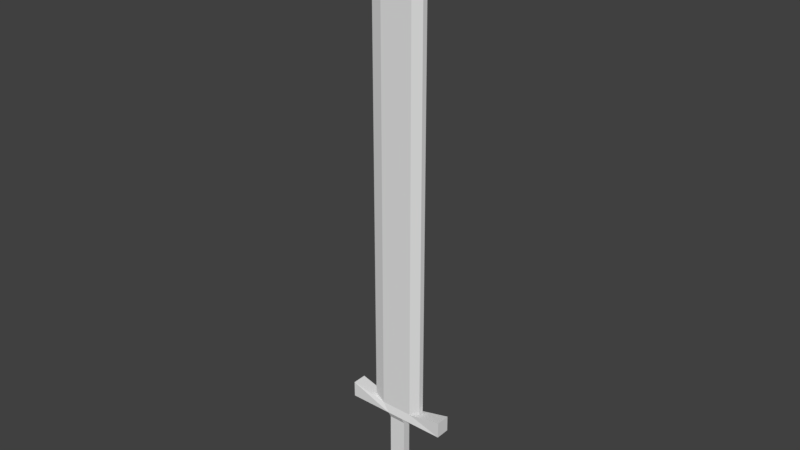 # Source: LapuLapuGoldenSword.blend  (saved by Blender 2.78.0; exported with 4.5.12 LTS)
import bpy
from mathutils import Matrix  # noqa: F401  (used for matrix-valued properties, if any)

bpy.ops.wm.read_factory_settings(use_empty=True)
scene = bpy.context.scene
scene.name = 'Scene'

# ---- collections
col_collection_1 = bpy.data.collections.new('Collection 1'); scene.collection.children.link(col_collection_1)

# ---- materials (node trees are filled in below, after node groups)
mat_material = bpy.data.materials.new('Material')
mat_material.alpha_threshold = 0.0
mat_material.use_transparent_shadow = False
mat_material.roughness = 0.5
mat_material.line_color = (0.0, 0.0, 0.0, 1.0)

# ---- material node trees

# ---- world
world_world = bpy.data.worlds.new('World'); scene.world = world_world
world_world.color = (0.05088, 0.05088, 0.05088)
world_world.use_sun_shadow = False
world_world.sun_shadow_jitter_overblur = 0.0
world_world.cycles.sampling_method = 'MANUAL'

# ---- meshes
me_cube = bpy.data.meshes.new('Cube')
me_cube.from_pydata([(0.09503, 0.0809, -0.4812), (0.09503, -0.0809, -0.4812), (-0.09503, -0.0809, -0.4812), (-0.09503, 0.0809, -0.4812), (0.09503, 0.0809, 0.4812), (0.09503, -0.0809, 0.4812), (-0.09503, -0.0809, 0.4812), (-0.09503, 0.0809, 0.4812), (0.09503, 0.0809, -0.5857), (0.09503, -0.0809, -0.5857), (-0.09503, 0.0809, -0.5857), (-0.09503, -0.0809, -0.5857), (0.137, 0.1229, -0.4812), (0.137, -0.1229, -0.4812), (-0.137, 0.1229, -0.4812), (-0.137, -0.1229, -0.4812), (0.137, 0.1229, -0.5857), (0.137, -0.1229, -0.5857), (-0.137, 0.1229, -0.5857), (-0.137, -0.1229, -0.5857), (0.1832, 0.05845, 0.5714), (0.1832, -0.06063, 0.5714), (-0.1832, 0.05845, 0.5714), (-0.1832, -0.06063, 0.5714), (0.5912, 0.0809, 0.4812), (0.5912, -0.0809, 0.4812), (0.5912, 0.0809, 0.6606), (0.5912, -0.0809, 0.6606), (-0.5912, -0.0809, 0.4812), (-0.5912, 0.0809, 0.4812), (-0.5912, -0.0809, 0.6606), (-0.5912, 0.0809, 0.6606), (0.1832, 0.05845, 0.922), (0.1832, -0.06063, 0.922), (-0.1832, 0.05845, 0.922), (-0.1832, -0.06063, 0.922), (0.1832, 0.05845, 2.487), (0.1832, -0.06063, 2.487), (-0.1832, 0.05845, 2.487), (-0.1832, -0.06063, 2.487), (0.1832, 0.05845, 5.631), (0.1832, -0.06063, 5.631), (-0.1832, 0.05845, 5.631), (-0.1832, -0.06063, 5.631), (0.03709, 0.01097, 6.171), (0.2941, 0.02908, 0.922), (0.2941, -0.02908, 0.606), (0.2941, 0.02908, 0.606), (0.2941, -0.02908, 0.922), (0.2941, 0.02908, 2.487), (0.2941, -0.02908, 2.487), (0.2941, 0.02908, 5.631), (0.2941, -0.02908, 5.631), (-0.3163, -0.02534, 0.606), (-0.3163, 0.02534, 0.606), (-0.3163, -0.02534, 0.922), (-0.3163, 0.02534, 0.922), (-0.3163, -0.02534, 2.487), (-0.3163, 0.02534, 2.487), (-0.3163, -0.02534, 5.631), (-0.3163, 0.02534, 5.631), (0.03709, -0.01097, 6.171), (-0.04568, 0.01097, 6.171), (-0.04568, -0.01097, 6.171), (0.06214, 0.003135, 6.171), (0.06214, -0.003135, 6.171), (-0.07573, -0.002732, 6.171), (-0.07573, 0.002732, 6.171), (0.09503, 0.04467, 0.4083), (0.09503, -0.04467, 0.4083), (-0.09503, -0.04467, 0.4083), (-0.09503, 0.04467, 0.4083), (0.09503, 0.04467, -0.3766), (0.09503, -0.04467, -0.3766), (-0.09503, -0.04467, -0.3766), (-0.09503, 0.04467, -0.3766)], [], [(1, 2, 15, 13), (7, 6, 28, 29), (68, 4, 5, 69), (69, 5, 6, 70), (70, 6, 7, 71), (72, 0, 3, 75), (8, 9, 11, 10), (11, 9, 17, 19), (2, 3, 14, 15), (0, 1, 13, 12), (12, 13, 17, 16), (15, 14, 18, 19), (13, 15, 19, 17), (14, 12, 16, 18), (9, 8, 16, 17), (3, 0, 12, 14), (10, 11, 19, 18), (8, 10, 18, 16), (23, 21, 33, 35), (4, 7, 22, 20), (6, 5, 21, 23), (4, 20, 26, 24), (25, 24, 26, 27), (20, 21, 27, 26), (21, 5, 25, 27), (5, 4, 24, 25), (29, 28, 30, 31), (6, 23, 30, 28), (22, 7, 29, 31), (23, 22, 31, 30), (35, 33, 37, 39), (36, 40, 51, 49), (39, 43, 59, 57), (20, 22, 34, 32), (35, 39, 57, 55), (33, 21, 46, 48), (38, 34, 56, 58), (32, 34, 38, 36), (43, 41, 61, 63), (36, 38, 42, 40), (39, 37, 41, 43), (20, 32, 45, 47), (48, 45, 49, 50), (60, 59, 66, 67), (41, 52, 65, 61), (52, 51, 64, 65), (46, 47, 45, 48), (50, 49, 51, 52), (21, 20, 47, 46), (42, 60, 67, 62), (32, 36, 49, 45), (41, 37, 50, 52), (37, 33, 48, 50), (54, 53, 55, 56), (58, 57, 59, 60), (56, 55, 57, 58), (34, 22, 54, 56), (23, 35, 55, 53), (22, 23, 53, 54), (42, 38, 58, 60), (40, 42, 62, 44), (51, 40, 44, 64), (59, 43, 63, 66), (63, 61, 65, 64, 44, 62, 67, 66), (4, 68, 71, 7), (74, 70, 71, 75), (73, 69, 70, 74), (72, 68, 69, 73), (0, 72, 73, 1), (1, 73, 74, 2), (2, 74, 75, 3), (68, 72, 75, 71)])
_uv = me_cube.uv_layers.new(name='UVMap')
_uv.uv.foreach_set('vector', [0.5153, 0.2767, 0.4808, 0.2767, 0.4732, 0.2686, 0.5229, 0.2686, 0.7031, 0.2491, 0.7399, 0.2491, 0.7399, 0.2932, 0.7031, 0.2932, 0.8394, 0.2464, 0.8474, 0.2529, 0.8115, 0.2529, 0.8195, 0.2464, 0.5153, 0.4508, 0.5153, 0.4666, 0.4808, 0.4666, 0.4808, 0.4508, 0.7316, 0.2426, 0.7399, 0.2491, 0.7031, 0.2491, 0.7113, 0.2426, 0.4872, 0.6886, 0.4866, 0.6668, 0.5216, 0.6658, 0.5221, 0.6876, 0.6473, 0.2421, 0.6032, 0.2421, 0.6032, 0.1902, 0.6473, 0.1902, 0.4808, 0.2401, 0.5153, 0.2401, 0.5229, 0.2482, 0.4732, 0.2482, 0.7399, 0.1636, 0.7031, 0.1636, 0.6935, 0.1599, 0.7494, 0.1599, 0.8474, 0.1674, 0.8115, 0.1674, 0.8022, 0.1637, 0.8567, 0.1637, 0.8567, 0.1637, 0.8022, 0.1637, 0.8022, 0.1544, 0.8567, 0.1544, 0.7494, 0.1599, 0.6935, 0.1599, 0.6935, 0.1506, 0.7494, 0.1506, 0.5229, 0.2686, 0.4732, 0.2686, 0.4732, 0.2482, 0.5229, 0.2482, 0.5291, 0.6573, 0.4787, 0.6588, 0.4782, 0.6382, 0.5286, 0.6368, 0.8115, 0.1507, 0.8474, 0.1507, 0.8567, 0.1544, 0.8022, 0.1544, 0.5216, 0.6658, 0.4866, 0.6668, 0.4787, 0.6588, 0.5291, 0.6573, 0.7031, 0.1469, 0.7399, 0.1469, 0.7494, 0.1506, 0.6935, 0.1506, 0.4857, 0.6297, 0.5206, 0.6287, 0.5286, 0.6368, 0.4782, 0.6382, 0.6884, 0.4512, 0.8021, 0.4512, 0.8021, 0.4824, 0.6885, 0.4824, 0.4915, 0.8592, 0.5265, 0.8582, 0.5431, 0.876, 0.4757, 0.878, 0.4808, 0.4666, 0.5153, 0.4666, 0.5313, 0.4846, 0.4648, 0.4846, 0.4915, 0.8592, 0.4757, 0.878, 0.4009, 0.8971, 0.4003, 0.8618, 0.8115, 0.297, 0.8474, 0.297, 0.8474, 0.3129, 0.8115, 0.3129, 0.8424, 0.35, 0.816, 0.35, 0.8115, 0.3129, 0.8474, 0.3129, 0.5313, 0.4846, 0.5153, 0.4666, 0.6054, 0.4666, 0.6055, 0.5015, 0.8115, 0.2529, 0.8474, 0.2529, 0.8474, 0.297, 0.8115, 0.297, 0.7031, 0.2932, 0.7399, 0.2932, 0.7399, 0.3091, 0.7031, 0.3091, 0.4808, 0.4666, 0.4648, 0.4846, 0.3905, 0.5015, 0.3907, 0.4666, 0.5431, 0.876, 0.5265, 0.8582, 0.6177, 0.8555, 0.6188, 0.8908, 0.7352, 0.3462, 0.7082, 0.3462, 0.7031, 0.3091, 0.7399, 0.3091, 0.6885, 0.4824, 0.8021, 0.4824, 0.8021, 0.6213, 0.6885, 0.6213, 0.3171, 0.2558, 0.3164, 0.4803, 0.2593, 0.4784, 0.2581, 0.2558, 0.167, 0.7672, 0.1739, 0.5605, 0.2381, 0.5628, 0.233, 0.7672, 0.825, 0.4524, 0.9387, 0.4524, 0.9387, 0.4836, 0.825, 0.4836, 0.1616, 0.8776, 0.167, 0.7672, 0.233, 0.7672, 0.2301, 0.8777, 0.1657, 0.1391, 0.1657, 0.1129, 0.2264, 0.1155, 0.2264, 0.1391, 0.3272, 0.7673, 0.3237, 0.8778, 0.2554, 0.8777, 0.2591, 0.7672, 0.825, 0.4836, 0.9387, 0.4836, 0.9387, 0.6225, 0.825, 0.6225, 0.6885, 0.9006, 0.8021, 0.9006, 0.7568, 0.9487, 0.7311, 0.9487, 0.825, 0.6225, 0.9387, 0.6225, 0.9387, 0.9017, 0.825, 0.9017, 0.6885, 0.6213, 0.8021, 0.6213, 0.8021, 0.9006, 0.6885, 0.9006, 0.3173, 0.1129, 0.3173, 0.1391, 0.257, 0.1391, 0.257, 0.1155, 0.2264, 0.1391, 0.257, 0.1391, 0.2581, 0.2558, 0.2272, 0.2558, 0.2623, 0.5628, 0.2381, 0.5628, 0.2485, 0.5296, 0.2524, 0.5297, 0.1728, 0.4803, 0.2302, 0.4784, 0.2438, 0.5137, 0.2361, 0.5161, 0.2302, 0.4784, 0.2593, 0.4784, 0.2481, 0.5138, 0.2438, 0.5137, 0.2264, 0.1155, 0.257, 0.1155, 0.257, 0.1391, 0.2264, 0.1391, 0.2272, 0.2558, 0.2581, 0.2558, 0.2593, 0.4784, 0.2302, 0.4784, 0.816, 0.35, 0.8424, 0.35, 0.8359, 0.3603, 0.823, 0.3603, 0.3263, 0.5605, 0.2623, 0.5628, 0.2524, 0.5297, 0.2603, 0.5268, 0.3173, 0.1391, 0.3171, 0.2558, 0.2581, 0.2558, 0.257, 0.1391, 0.1728, 0.4803, 0.1658, 0.2558, 0.2272, 0.2558, 0.2302, 0.4784, 0.1658, 0.2558, 0.1657, 0.1391, 0.2264, 0.1391, 0.2272, 0.2558, 0.2545, 0.9, 0.2293, 0.9, 0.2301, 0.8777, 0.2554, 0.8777, 0.2591, 0.7672, 0.233, 0.7672, 0.2381, 0.5628, 0.2623, 0.5628, 0.2554, 0.8777, 0.2301, 0.8777, 0.233, 0.7672, 0.2591, 0.7672, 0.3237, 0.8778, 0.3227, 0.9025, 0.2545, 0.9, 0.2554, 0.8777, 0.1607, 0.9024, 0.1616, 0.8776, 0.2301, 0.8777, 0.2293, 0.9, 0.7082, 0.3462, 0.7352, 0.3462, 0.7272, 0.3584, 0.7157, 0.3584, 0.3263, 0.5605, 0.3272, 0.7673, 0.2591, 0.7672, 0.2623, 0.5628, 0.825, 0.9017, 0.9387, 0.9017, 0.896, 0.9499, 0.8703, 0.9499, 0.2593, 0.4784, 0.3164, 0.4803, 0.2564, 0.516, 0.2481, 0.5138, 0.2381, 0.5628, 0.1739, 0.5605, 0.24, 0.527, 0.2485, 0.5296, 0.24, 0.527, 0.2361, 0.5161, 0.2438, 0.5137, 0.2481, 0.5138, 0.2564, 0.516, 0.2603, 0.5268, 0.2524, 0.5297, 0.2485, 0.5296, 0.4915, 0.8592, 0.4911, 0.8432, 0.526, 0.8421, 0.5265, 0.8582, 0.7316, 0.1729, 0.7316, 0.2426, 0.7113, 0.2426, 0.7113, 0.1729, 0.5153, 0.2982, 0.5153, 0.4508, 0.4808, 0.4508, 0.4808, 0.2982, 0.8394, 0.1767, 0.8394, 0.2464, 0.8195, 0.2464, 0.8195, 0.1767, 0.8474, 0.1674, 0.8394, 0.1767, 0.8195, 0.1767, 0.8115, 0.1674, 0.5153, 0.2767, 0.5153, 0.2982, 0.4808, 0.2982, 0.4808, 0.2767, 0.7399, 0.1636, 0.7316, 0.1729, 0.7113, 0.1729, 0.7031, 0.1636, 0.4911, 0.8432, 0.4872, 0.6886, 0.5221, 0.6876, 0.526, 0.8421])
me_cube.materials.append(mat_material)
me_cube.use_remesh_preserve_volume = False
me_cube.use_remesh_preserve_attributes = False
me_cube.use_mirror_vertex_groups = False
me_cube.update()

# ---- objects
ob_cube = bpy.data.objects.new('Cube', me_cube)

# ---- transforms, parenting, visibility, modifiers, constraints
ob_cube.location = (0.0, 0.0, 0.0)
ob_cube.lock_rotations_4d = False
ob_cube.empty_display_type = 'ARROWS'
ob_cube.lineart.crease_threshold = 0.0
_vg = ob_cube.vertex_groups.new(name='Group')

# ---- collection membership
col_collection_1.objects.link(ob_cube)

# ---- scene / render settings (as saved in the file)
scene.frame_start = 1; scene.frame_end = 250; scene.frame_set(1)
scene.render.engine = 'BLENDER_EEVEE_NEXT'
scene.render.resolution_percentage = 50
scene.render.dither_intensity = 0.0
scene.cycles.use_denoising = False
scene.cycles.samples = 128
scene.cycles.sampling_pattern = 'TABULATED_SOBOL'
scene.cycles.light_sampling_threshold = 0.0
scene.cycles.use_adaptive_sampling = False
scene.cycles.use_light_tree = False
scene.cycles.blur_glossy = 0.0
scene.cycles.sample_clamp_indirect = 0.0
scene.view_settings.view_transform = 'Standard'
bpy.context.view_layer.update()

# ---- added for rendering (the .blend has no active camera and no usable light): camera, sun
cam_auto = bpy.data.cameras.new('AutoCamera')
cam_auto.lens = 50.0
cam_auto.sensor_width = 36.0
cam_auto.clip_end = 1000.0
ob_auto_camera = bpy.data.objects.new('AutoCamera', cam_auto)
scene.collection.objects.link(ob_auto_camera)
ob_auto_camera.location = (6.35023, -7.62028, 7.87263)
ob_auto_camera.rotation_euler = (1.09748, -7.21219e-08, 0.694738)
scene.camera = ob_auto_camera
light_auto_sun = bpy.data.lights.new('AutoSun', 'SUN')
light_auto_sun.energy = 3.0
light_auto_sun.angle = 0.0523599
ob_auto_sun = bpy.data.objects.new('AutoSun', light_auto_sun)
scene.collection.objects.link(ob_auto_sun)
ob_auto_sun.rotation_euler = (0.872665, 0.174533, 0.523599)
bpy.context.view_layer.update()
